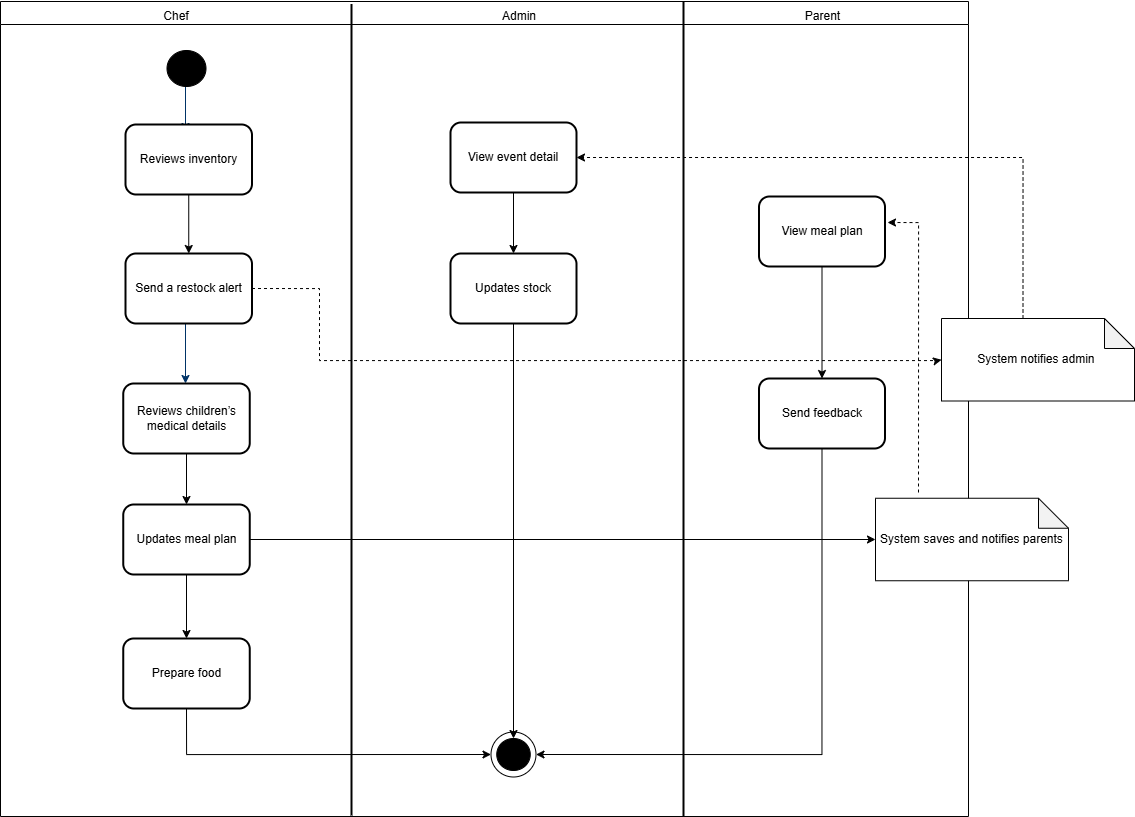

The diagram above was exported from draw.io. Its source (the exported page's mxGraphModel, read from the mxfile embedded in the PNG):
<mxGraphModel dx="1428" dy="808" grid="0" gridSize="10" guides="1" tooltips="1" connect="1" arrows="1" fold="1" page="1" pageScale="1" pageWidth="1169" pageHeight="827" background="none" math="0" shadow="0">
  <root>
    <mxCell id="0" />
    <mxCell id="1" parent="0" />
    <mxCell id="-6Nkia1O1ybfWVJIbkWZ-78" value="" style="swimlane;whiteSpace=wrap;html=1;" parent="1" vertex="1">
      <mxGeometry x="135" y="8" width="968" height="815" as="geometry" />
    </mxCell>
    <mxCell id="-6Nkia1O1ybfWVJIbkWZ-69" value="" style="ellipse;whiteSpace=wrap;html=1;aspect=fixed;" parent="-6Nkia1O1ybfWVJIbkWZ-78" vertex="1">
      <mxGeometry x="490.5" y="730.5" width="45" height="45" as="geometry" />
    </mxCell>
    <mxCell id="-6Nkia1O1ybfWVJIbkWZ-79" value="" style="line;strokeWidth=2;direction=south;html=1;" parent="-6Nkia1O1ybfWVJIbkWZ-78" vertex="1">
      <mxGeometry x="346" y="2.5" width="10" height="811.5" as="geometry" />
    </mxCell>
    <mxCell id="-6Nkia1O1ybfWVJIbkWZ-80" value="Chef" style="text;html=1;align=center;verticalAlign=middle;whiteSpace=wrap;rounded=0;" parent="-6Nkia1O1ybfWVJIbkWZ-78" vertex="1">
      <mxGeometry x="146" width="60" height="30" as="geometry" />
    </mxCell>
    <mxCell id="-6Nkia1O1ybfWVJIbkWZ-81" value="Admin" style="text;html=1;align=center;verticalAlign=middle;whiteSpace=wrap;rounded=0;" parent="-6Nkia1O1ybfWVJIbkWZ-78" vertex="1">
      <mxGeometry x="489.25" width="60" height="30" as="geometry" />
    </mxCell>
    <mxCell id="zZiaQkh7zP-9YtwJ4v4k-27" style="edgeStyle=orthogonalEdgeStyle;rounded=0;orthogonalLoop=1;jettySize=auto;html=1;exitX=0.5;exitY=1;exitDx=0;exitDy=0;entryX=0.5;entryY=0;entryDx=0;entryDy=0;" edge="1" parent="-6Nkia1O1ybfWVJIbkWZ-78" source="-6Nkia1O1ybfWVJIbkWZ-85" target="-6Nkia1O1ybfWVJIbkWZ-68">
      <mxGeometry relative="1" as="geometry" />
    </mxCell>
    <mxCell id="-6Nkia1O1ybfWVJIbkWZ-85" value="Updates stock" style="rounded=1;whiteSpace=wrap;html=1;strokeWidth=2;" parent="-6Nkia1O1ybfWVJIbkWZ-78" vertex="1">
      <mxGeometry x="450" y="252" width="126" height="70" as="geometry" />
    </mxCell>
    <mxCell id="-6Nkia1O1ybfWVJIbkWZ-68" value="" style="ellipse;shape=doubleEllipse;whiteSpace=wrap;html=1;fillColor=#000000;" parent="-6Nkia1O1ybfWVJIbkWZ-78" vertex="1">
      <mxGeometry x="496.25" y="737" width="33.5" height="32" as="geometry" />
    </mxCell>
    <mxCell id="JcHaU3BIVH_e50nIl2pL-21" value="" style="line;strokeWidth=2;direction=south;html=1;" parent="-6Nkia1O1ybfWVJIbkWZ-78" vertex="1">
      <mxGeometry x="678" width="10" height="815" as="geometry" />
    </mxCell>
    <mxCell id="JcHaU3BIVH_e50nIl2pL-22" value="Parent" style="text;html=1;align=center;verticalAlign=middle;resizable=0;points=[];autosize=1;strokeColor=none;fillColor=none;" parent="-6Nkia1O1ybfWVJIbkWZ-78" vertex="1">
      <mxGeometry x="795" y="2" width="53" height="26" as="geometry" />
    </mxCell>
    <mxCell id="JcHaU3BIVH_e50nIl2pL-26" style="edgeStyle=orthogonalEdgeStyle;rounded=0;orthogonalLoop=1;jettySize=auto;html=1;exitX=0.5;exitY=1;exitDx=0;exitDy=0;entryX=0.5;entryY=0;entryDx=0;entryDy=0;" parent="-6Nkia1O1ybfWVJIbkWZ-78" source="JcHaU3BIVH_e50nIl2pL-24" target="-6Nkia1O1ybfWVJIbkWZ-85" edge="1">
      <mxGeometry relative="1" as="geometry" />
    </mxCell>
    <mxCell id="JcHaU3BIVH_e50nIl2pL-24" value="View event detail" style="rounded=1;whiteSpace=wrap;html=1;strokeWidth=2;" parent="-6Nkia1O1ybfWVJIbkWZ-78" vertex="1">
      <mxGeometry x="450" y="121" width="126" height="70" as="geometry" />
    </mxCell>
    <mxCell id="zZiaQkh7zP-9YtwJ4v4k-25" style="edgeStyle=orthogonalEdgeStyle;rounded=0;orthogonalLoop=1;jettySize=auto;html=1;exitX=0.5;exitY=1;exitDx=0;exitDy=0;" edge="1" parent="-6Nkia1O1ybfWVJIbkWZ-78" source="JcHaU3BIVH_e50nIl2pL-30" target="zZiaQkh7zP-9YtwJ4v4k-24">
      <mxGeometry relative="1" as="geometry" />
    </mxCell>
    <mxCell id="JcHaU3BIVH_e50nIl2pL-30" value="View meal plan" style="rounded=1;whiteSpace=wrap;html=1;strokeWidth=2;" parent="-6Nkia1O1ybfWVJIbkWZ-78" vertex="1">
      <mxGeometry x="758.5" y="195" width="126" height="70" as="geometry" />
    </mxCell>
    <mxCell id="zZiaQkh7zP-9YtwJ4v4k-22" style="edgeStyle=orthogonalEdgeStyle;rounded=0;orthogonalLoop=1;jettySize=auto;html=1;exitX=0.5;exitY=1;exitDx=0;exitDy=0;entryX=0;entryY=0.5;entryDx=0;entryDy=0;" edge="1" parent="-6Nkia1O1ybfWVJIbkWZ-78" source="zZiaQkh7zP-9YtwJ4v4k-17" target="-6Nkia1O1ybfWVJIbkWZ-69">
      <mxGeometry relative="1" as="geometry" />
    </mxCell>
    <mxCell id="zZiaQkh7zP-9YtwJ4v4k-17" value="Prepare food" style="rounded=1;whiteSpace=wrap;html=1;strokeWidth=2;" vertex="1" parent="-6Nkia1O1ybfWVJIbkWZ-78">
      <mxGeometry x="122.75" y="637" width="126.5" height="70" as="geometry" />
    </mxCell>
    <mxCell id="zZiaQkh7zP-9YtwJ4v4k-26" style="edgeStyle=orthogonalEdgeStyle;rounded=0;orthogonalLoop=1;jettySize=auto;html=1;exitX=0.5;exitY=1;exitDx=0;exitDy=0;entryX=1;entryY=0.5;entryDx=0;entryDy=0;" edge="1" parent="-6Nkia1O1ybfWVJIbkWZ-78" source="zZiaQkh7zP-9YtwJ4v4k-24" target="-6Nkia1O1ybfWVJIbkWZ-69">
      <mxGeometry relative="1" as="geometry" />
    </mxCell>
    <mxCell id="zZiaQkh7zP-9YtwJ4v4k-24" value="Send feedback" style="rounded=1;whiteSpace=wrap;html=1;strokeWidth=2;" vertex="1" parent="-6Nkia1O1ybfWVJIbkWZ-78">
      <mxGeometry x="758.5" y="377" width="126" height="70" as="geometry" />
    </mxCell>
    <mxCell id="7" style="fontStyle=1;strokeColor=#003366;strokeWidth=1;html=1;" parent="1" edge="1">
      <mxGeometry relative="1" as="geometry">
        <mxPoint x="320" y="90" as="sourcePoint" />
        <mxPoint x="320" y="138" as="targetPoint" />
      </mxGeometry>
    </mxCell>
    <mxCell id="9" style="entryX=0.5;entryY=0;entryPerimeter=0;fontStyle=1;strokeColor=#003366;strokeWidth=1;html=1;" parent="1" edge="1">
      <mxGeometry relative="1" as="geometry">
        <mxPoint x="320" y="330" as="sourcePoint" />
        <mxPoint x="320" y="390" as="targetPoint" />
      </mxGeometry>
    </mxCell>
    <mxCell id="-6Nkia1O1ybfWVJIbkWZ-64" style="edgeStyle=orthogonalEdgeStyle;rounded=0;orthogonalLoop=1;jettySize=auto;html=1;exitX=0.5;exitY=1;exitDx=0;exitDy=0;entryX=0.5;entryY=0;entryDx=0;entryDy=0;" parent="1" source="-6Nkia1O1ybfWVJIbkWZ-55" target="-6Nkia1O1ybfWVJIbkWZ-60" edge="1">
      <mxGeometry relative="1" as="geometry" />
    </mxCell>
    <mxCell id="-6Nkia1O1ybfWVJIbkWZ-55" value="Reviews inventory" style="rounded=1;whiteSpace=wrap;html=1;strokeWidth=2;" parent="1" vertex="1">
      <mxGeometry x="260" y="131" width="126.5" height="70" as="geometry" />
    </mxCell>
    <mxCell id="-6Nkia1O1ybfWVJIbkWZ-58" value="" style="ellipse;shape=doubleEllipse;whiteSpace=wrap;html=1;fillColor=#000000;" parent="1" vertex="1">
      <mxGeometry x="301.5" y="57" width="39" height="36" as="geometry" />
    </mxCell>
    <mxCell id="-6Nkia1O1ybfWVJIbkWZ-60" value="Send a restock alert" style="rounded=1;whiteSpace=wrap;html=1;strokeWidth=2;" parent="1" vertex="1">
      <mxGeometry x="260" y="260" width="126.5" height="70" as="geometry" />
    </mxCell>
    <mxCell id="-6Nkia1O1ybfWVJIbkWZ-73" style="edgeStyle=orthogonalEdgeStyle;rounded=0;orthogonalLoop=1;jettySize=auto;html=1;exitX=0.5;exitY=1;exitDx=0;exitDy=0;entryX=0.5;entryY=0;entryDx=0;entryDy=0;" parent="1" source="-6Nkia1O1ybfWVJIbkWZ-61" target="-6Nkia1O1ybfWVJIbkWZ-66" edge="1">
      <mxGeometry relative="1" as="geometry" />
    </mxCell>
    <mxCell id="-6Nkia1O1ybfWVJIbkWZ-61" value="Reviews children’s medical details" style="rounded=1;whiteSpace=wrap;html=1;strokeWidth=2;" parent="1" vertex="1">
      <mxGeometry x="257.75" y="390" width="126.5" height="70" as="geometry" />
    </mxCell>
    <mxCell id="zZiaQkh7zP-9YtwJ4v4k-20" style="edgeStyle=orthogonalEdgeStyle;rounded=0;orthogonalLoop=1;jettySize=auto;html=1;exitX=0.5;exitY=1;exitDx=0;exitDy=0;entryX=0.5;entryY=0;entryDx=0;entryDy=0;" edge="1" parent="1" source="-6Nkia1O1ybfWVJIbkWZ-66" target="zZiaQkh7zP-9YtwJ4v4k-17">
      <mxGeometry relative="1" as="geometry" />
    </mxCell>
    <mxCell id="-6Nkia1O1ybfWVJIbkWZ-66" value="Updates meal plan" style="rounded=1;whiteSpace=wrap;html=1;strokeWidth=2;" parent="1" vertex="1">
      <mxGeometry x="257.75" y="511" width="126.5" height="70" as="geometry" />
    </mxCell>
    <mxCell id="JcHaU3BIVH_e50nIl2pL-23" style="edgeStyle=orthogonalEdgeStyle;rounded=0;orthogonalLoop=1;jettySize=auto;html=1;exitX=1;exitY=0.5;exitDx=0;exitDy=0;entryX=0;entryY=0.5;entryDx=0;entryDy=0;entryPerimeter=0;" parent="1" source="-6Nkia1O1ybfWVJIbkWZ-66" target="-6Nkia1O1ybfWVJIbkWZ-82" edge="1">
      <mxGeometry relative="1" as="geometry" />
    </mxCell>
    <mxCell id="-6Nkia1O1ybfWVJIbkWZ-82" value="System saves and notifies parents" style="shape=note;whiteSpace=wrap;html=1;backgroundOutline=1;darkOpacity=0.05;" parent="1" vertex="1">
      <mxGeometry x="1010" y="504.75" width="193" height="82.5" as="geometry" />
    </mxCell>
    <mxCell id="zZiaQkh7zP-9YtwJ4v4k-13" style="edgeStyle=orthogonalEdgeStyle;rounded=0;orthogonalLoop=1;jettySize=auto;html=1;exitX=0;exitY=0;exitDx=81.5;exitDy=0;exitPerimeter=0;entryX=1;entryY=0.5;entryDx=0;entryDy=0;dashed=1;" edge="1" parent="1" source="zZiaQkh7zP-9YtwJ4v4k-9" target="JcHaU3BIVH_e50nIl2pL-24">
      <mxGeometry relative="1" as="geometry" />
    </mxCell>
    <mxCell id="zZiaQkh7zP-9YtwJ4v4k-9" value="System notifies admin&amp;nbsp;" style="shape=note;whiteSpace=wrap;html=1;backgroundOutline=1;darkOpacity=0.05;" vertex="1" parent="1">
      <mxGeometry x="1076" y="325" width="193" height="82.5" as="geometry" />
    </mxCell>
    <mxCell id="zZiaQkh7zP-9YtwJ4v4k-12" style="edgeStyle=orthogonalEdgeStyle;rounded=0;orthogonalLoop=1;jettySize=auto;html=1;exitX=1;exitY=0.5;exitDx=0;exitDy=0;entryX=0;entryY=0.5;entryDx=0;entryDy=0;entryPerimeter=0;dashed=1;" edge="1" parent="1" source="-6Nkia1O1ybfWVJIbkWZ-60" target="zZiaQkh7zP-9YtwJ4v4k-9">
      <mxGeometry relative="1" as="geometry">
        <Array as="points">
          <mxPoint x="454" y="295" />
          <mxPoint x="454" y="367" />
          <mxPoint x="1072" y="367" />
        </Array>
      </mxGeometry>
    </mxCell>
    <mxCell id="zZiaQkh7zP-9YtwJ4v4k-16" style="edgeStyle=orthogonalEdgeStyle;rounded=0;orthogonalLoop=1;jettySize=auto;html=1;dashed=1;" edge="1" parent="1">
      <mxGeometry relative="1" as="geometry">
        <mxPoint x="1053" y="499" as="sourcePoint" />
        <mxPoint x="1022" y="229" as="targetPoint" />
        <Array as="points">
          <mxPoint x="1053" y="229" />
        </Array>
      </mxGeometry>
    </mxCell>
  </root>
</mxGraphModel>